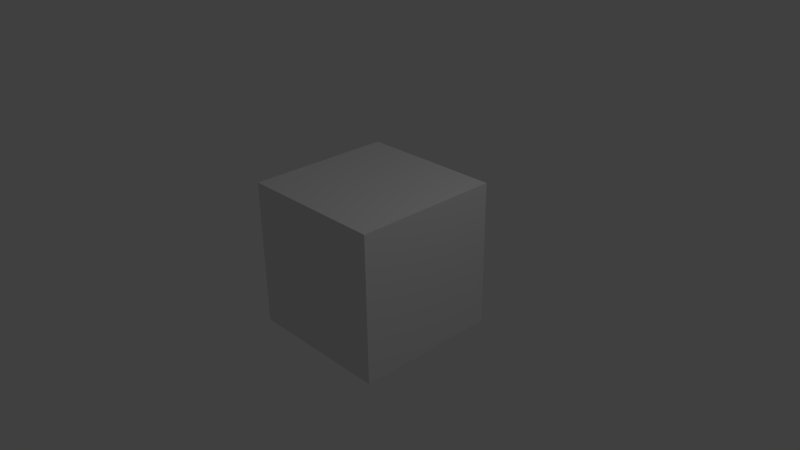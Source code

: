 # Source: cubeNormal.blend  (saved by Blender 2.71.0; exported with 4.5.12 LTS)
import bpy
from mathutils import Matrix  # noqa: F401  (used for matrix-valued properties, if any)

bpy.ops.wm.read_factory_settings(use_empty=True)
scene = bpy.context.scene
scene.name = 'Scene'

# ---- collections
col_collection_1 = bpy.data.collections.new('Collection 1'); scene.collection.children.link(col_collection_1)

# ---- materials (node trees are filled in below, after node groups)
mat_material = bpy.data.materials.new('Material')
mat_material.alpha_threshold = 0.0
mat_material.use_transparent_shadow = False
mat_material.roughness = 0.5
mat_material.line_color = (0.0, 0.0, 0.0, 1.0)

# ---- material node trees

# ---- world
world_world = bpy.data.worlds.new('World'); scene.world = world_world
world_world.color = (0.05088, 0.05088, 0.05088)
world_world.use_sun_shadow = False
world_world.sun_shadow_jitter_overblur = 0.0
world_world.cycles.sampling_method = 'MANUAL'
world_world.cycles.sample_map_resolution = 256

# ---- cameras
cam_camera = bpy.data.cameras.new('Camera')
cam_camera.clip_end = 100.0
cam_camera.lens = 35.0
cam_camera.sensor_width = 32.0
cam_camera.sensor_height = 18.0
cam_camera.ortho_scale = 7.314
cam_camera.dof.focus_distance = 0.0
cam_camera.dof.aperture_fstop = 128.0

# ---- lights
light_lamp = bpy.data.lights.new('Lamp', 'POINT')
light_lamp.transmission_factor = 0.0
light_lamp.cutoff_distance = 30.0
light_lamp.energy = 100.0
light_lamp.shadow_buffer_clip_start = 1.001
light_lamp.shadow_soft_size = 0.1
light_lamp.shadow_maximum_resolution = 0.006
light_lamp.use_absolute_resolution = True
light_lamp.cycles.use_multiple_importance_sampling = False

# ---- meshes
me_cube = bpy.data.meshes.new('Cube')
me_cube.from_pydata([(1.0, 1.0, -1.0), (1.0, -1.0, -1.0), (-1.0, -1.0, -1.0), (-1.0, 1.0, -1.0), (1.0, 1.0, 1.0), (1.0, -1.0, 1.0), (-1.0, -1.0, 1.0), (-1.0, 1.0, 1.0)], [], [(0, 1, 2, 3), (4, 7, 6, 5), (0, 4, 5, 1), (1, 5, 6, 2), (2, 6, 7, 3), (4, 0, 3, 7)])
_uv = me_cube.uv_layers.new(name='UVMap')
_uv.uv.foreach_set('vector', [-1.007, 1.002, -0.002429, 1.002, -0.002429, 2.007, -1.007, 2.007, -0.002429, -0.002429, -0.002429, 1.002, -1.007, 1.002, -1.007, -0.002429, 1.002, -0.002429, -0.002429, -0.002429, -0.002429, -1.007, 1.002, -1.007, -1.007, -0.002429, -1.007, -1.007, -0.002429, -1.007, -0.002429, -0.002429, 2.007, -0.002429, 1.002, -0.002429, 1.002, -1.007, 2.007, -1.007, -0.002429, -0.002429, 1.002, -0.002429, 1.002, 1.002, -0.002429, 1.002])
me_cube.materials.append(mat_material)
me_cube.use_remesh_preserve_volume = False
me_cube.use_remesh_preserve_attributes = False
me_cube.use_mirror_vertex_groups = False
me_cube.update()

# ---- objects
ob_cube = bpy.data.objects.new('Cube', me_cube)
ob_lamp = bpy.data.objects.new('Lamp', light_lamp)
ob_camera = bpy.data.objects.new('Camera', cam_camera)

# ---- transforms, parenting, visibility, modifiers, constraints
ob_cube.location = (0.0, 0.0, 0.0)
ob_cube.lock_rotations_4d = False
ob_cube.empty_display_type = 'ARROWS'
ob_cube.lineart.crease_threshold = 0.0
ob_lamp.location = (4.076, 1.005, 5.904)
ob_lamp.rotation_euler = (0.6503, 0.05522, 1.866)
ob_lamp.lock_rotations_4d = False
ob_lamp.empty_display_type = 'ARROWS'
ob_lamp.color = (0.0, 0.0, 0.0, 0.0)
ob_lamp.lineart.crease_threshold = 0.0
ob_camera.location = (7.481, -6.508, 5.344)
ob_camera.rotation_euler = (1.109, 0.01082, 0.8149)
ob_camera.lock_rotations_4d = False
ob_camera.empty_display_type = 'ARROWS'
ob_camera.color = (0.0, 0.0, 0.0, 0.0)
ob_camera.display_type = 'WIRE'
ob_camera.lineart.crease_threshold = 0.0

# ---- collection membership
col_collection_1.objects.link(ob_cube)
col_collection_1.objects.link(ob_lamp)
col_collection_1.objects.link(ob_camera)

# ---- scene / render settings (as saved in the file)
scene.camera = ob_camera
scene.frame_start = 1; scene.frame_end = 250; scene.frame_set(1)
scene.render.engine = 'BLENDER_EEVEE_NEXT'
scene.render.resolution_percentage = 50
scene.render.dither_intensity = 0.0
scene.cycles.use_denoising = False
scene.cycles.samples = 10
scene.cycles.sampling_pattern = 'TABULATED_SOBOL'
scene.cycles.light_sampling_threshold = 0.0
scene.cycles.use_adaptive_sampling = False
scene.cycles.use_light_tree = False
scene.cycles.blur_glossy = 0.0
scene.cycles.volume_bounces = 1
scene.cycles.pixel_filter_type = 'GAUSSIAN'
scene.cycles.sample_clamp_indirect = 0.0
scene.view_settings.view_transform = 'Standard'
bpy.context.view_layer.update()
